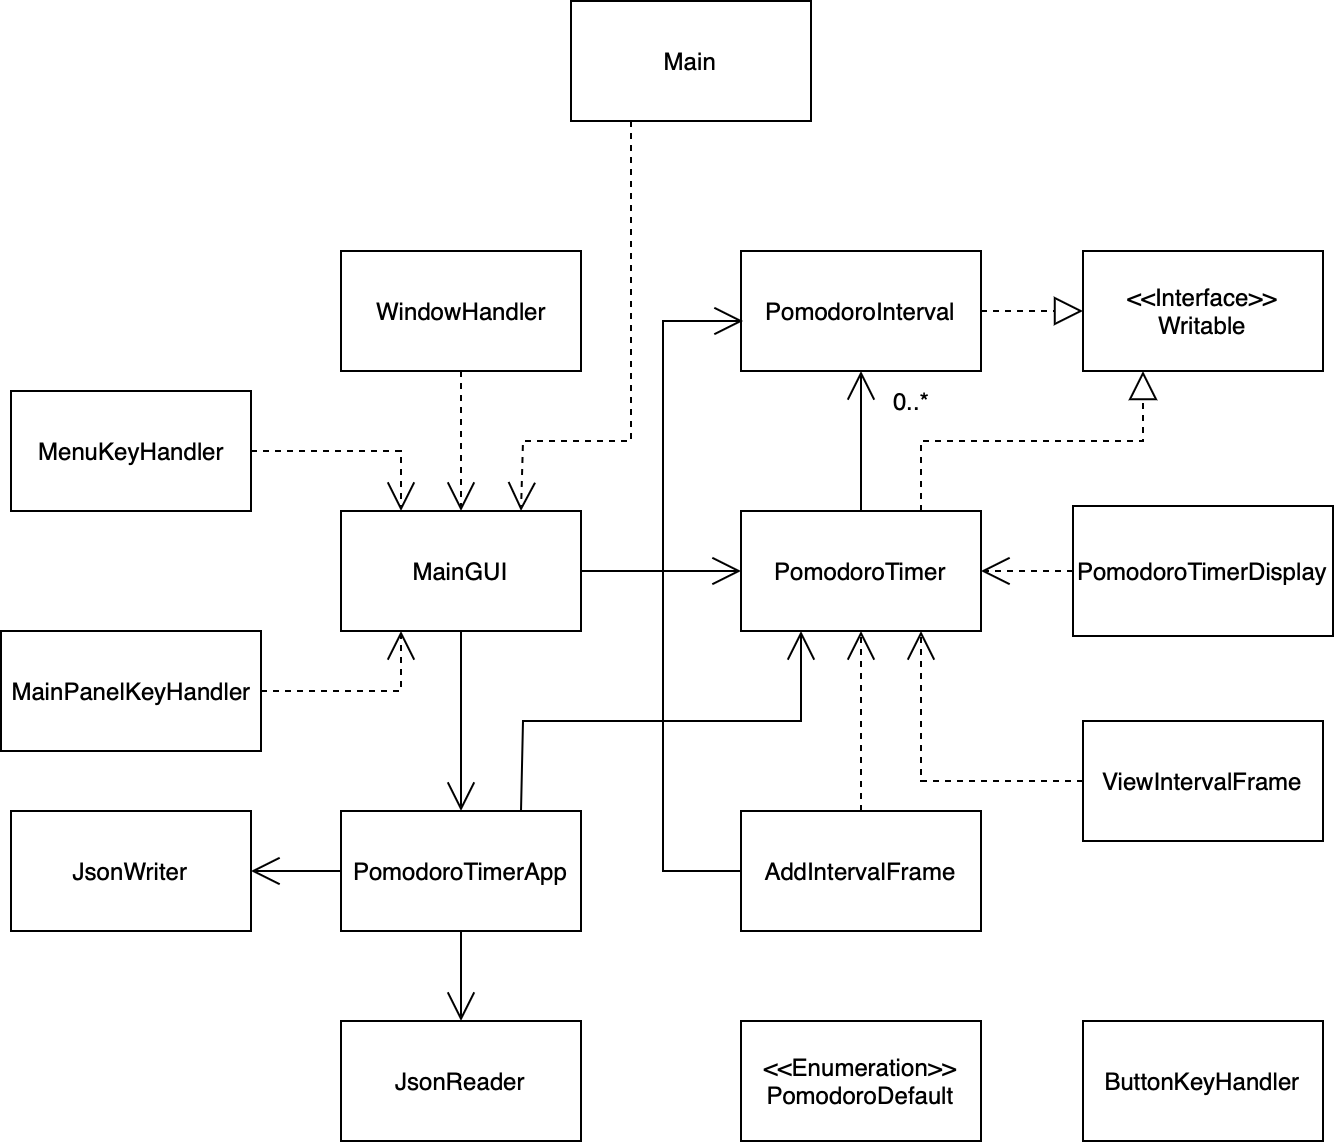

The diagram above was exported from draw.io. Its source (the exported page's mxGraphModel, read from the mxfile embedded in the PNG):
<mxGraphModel dx="1106" dy="645" grid="1" gridSize="10" guides="1" tooltips="1" connect="1" arrows="1" fold="1" page="1" pageScale="1" pageWidth="827" pageHeight="1169" math="0" shadow="0">
  <root>
    <mxCell id="WIyWlLk6GJQsqaUBKTNV-0" />
    <mxCell id="WIyWlLk6GJQsqaUBKTNV-1" parent="WIyWlLk6GJQsqaUBKTNV-0" />
    <mxCell id="tvqA05H5KOmrpt8jgiZw-0" value="Main" style="rounded=0;whiteSpace=wrap;html=1;" vertex="1" parent="WIyWlLk6GJQsqaUBKTNV-1">
      <mxGeometry x="354" y="290" width="120" height="60" as="geometry" />
    </mxCell>
    <mxCell id="tvqA05H5KOmrpt8jgiZw-1" value="MainGUI" style="rounded=0;whiteSpace=wrap;html=1;" vertex="1" parent="WIyWlLk6GJQsqaUBKTNV-1">
      <mxGeometry x="239" y="545" width="120" height="60" as="geometry" />
    </mxCell>
    <mxCell id="tvqA05H5KOmrpt8jgiZw-2" value="&amp;lt;&amp;lt;Enumeration&amp;gt;&amp;gt;&lt;br&gt;PomodoroDefault" style="rounded=0;whiteSpace=wrap;html=1;" vertex="1" parent="WIyWlLk6GJQsqaUBKTNV-1">
      <mxGeometry x="439" y="800" width="120" height="60" as="geometry" />
    </mxCell>
    <mxCell id="tvqA05H5KOmrpt8jgiZw-4" value="PomodoroTimer" style="rounded=0;whiteSpace=wrap;html=1;" vertex="1" parent="WIyWlLk6GJQsqaUBKTNV-1">
      <mxGeometry x="439" y="545" width="120" height="60" as="geometry" />
    </mxCell>
    <mxCell id="tvqA05H5KOmrpt8jgiZw-5" value="JsonReader" style="rounded=0;whiteSpace=wrap;html=1;" vertex="1" parent="WIyWlLk6GJQsqaUBKTNV-1">
      <mxGeometry x="239" y="800" width="120" height="60" as="geometry" />
    </mxCell>
    <mxCell id="tvqA05H5KOmrpt8jgiZw-6" value="JsonWriter" style="rounded=0;whiteSpace=wrap;html=1;" vertex="1" parent="WIyWlLk6GJQsqaUBKTNV-1">
      <mxGeometry x="74" y="695" width="120" height="60" as="geometry" />
    </mxCell>
    <mxCell id="tvqA05H5KOmrpt8jgiZw-7" value="&amp;lt;&amp;lt;Interface&amp;gt;&amp;gt;&lt;br&gt;Writable" style="rounded=0;whiteSpace=wrap;html=1;" vertex="1" parent="WIyWlLk6GJQsqaUBKTNV-1">
      <mxGeometry x="610" y="415" width="120" height="60" as="geometry" />
    </mxCell>
    <mxCell id="tvqA05H5KOmrpt8jgiZw-8" value="AddIntervalFrame" style="rounded=0;whiteSpace=wrap;html=1;" vertex="1" parent="WIyWlLk6GJQsqaUBKTNV-1">
      <mxGeometry x="439" y="695" width="120" height="60" as="geometry" />
    </mxCell>
    <mxCell id="tvqA05H5KOmrpt8jgiZw-9" value="ButtonKeyHandler" style="rounded=0;whiteSpace=wrap;html=1;" vertex="1" parent="WIyWlLk6GJQsqaUBKTNV-1">
      <mxGeometry x="610" y="800" width="120" height="60" as="geometry" />
    </mxCell>
    <mxCell id="tvqA05H5KOmrpt8jgiZw-10" value="PomodoroTimerApp" style="rounded=0;whiteSpace=wrap;html=1;" vertex="1" parent="WIyWlLk6GJQsqaUBKTNV-1">
      <mxGeometry x="239" y="695" width="120" height="60" as="geometry" />
    </mxCell>
    <mxCell id="tvqA05H5KOmrpt8jgiZw-11" value="PomodoroTimerDisplay" style="rounded=0;whiteSpace=wrap;html=1;" vertex="1" parent="WIyWlLk6GJQsqaUBKTNV-1">
      <mxGeometry x="605" y="542.5" width="130" height="65" as="geometry" />
    </mxCell>
    <mxCell id="tvqA05H5KOmrpt8jgiZw-14" value="ViewIntervalFrame" style="rounded=0;whiteSpace=wrap;html=1;" vertex="1" parent="WIyWlLk6GJQsqaUBKTNV-1">
      <mxGeometry x="610" y="650" width="120" height="60" as="geometry" />
    </mxCell>
    <mxCell id="tvqA05H5KOmrpt8jgiZw-18" value="" style="endArrow=block;dashed=1;endFill=0;endSize=12;html=1;rounded=0;exitX=1;exitY=0.5;exitDx=0;exitDy=0;entryX=0;entryY=0.5;entryDx=0;entryDy=0;" edge="1" parent="WIyWlLk6GJQsqaUBKTNV-1" source="tvqA05H5KOmrpt8jgiZw-3" target="tvqA05H5KOmrpt8jgiZw-7">
      <mxGeometry width="160" relative="1" as="geometry">
        <mxPoint x="469" y="475" as="sourcePoint" />
        <mxPoint x="569" y="475" as="targetPoint" />
        <Array as="points" />
      </mxGeometry>
    </mxCell>
    <mxCell id="tvqA05H5KOmrpt8jgiZw-19" value="" style="endArrow=block;dashed=1;endFill=0;endSize=12;html=1;rounded=0;entryX=0.25;entryY=1;entryDx=0;entryDy=0;exitX=0.75;exitY=0;exitDx=0;exitDy=0;" edge="1" parent="WIyWlLk6GJQsqaUBKTNV-1" source="tvqA05H5KOmrpt8jgiZw-4" target="tvqA05H5KOmrpt8jgiZw-7">
      <mxGeometry width="160" relative="1" as="geometry">
        <mxPoint x="449" y="554.5" as="sourcePoint" />
        <mxPoint x="609" y="554.5" as="targetPoint" />
        <Array as="points">
          <mxPoint x="529" y="510" />
          <mxPoint x="640" y="510" />
        </Array>
      </mxGeometry>
    </mxCell>
    <mxCell id="tvqA05H5KOmrpt8jgiZw-21" value="" style="endArrow=open;endFill=1;endSize=12;html=1;rounded=0;exitX=0.5;exitY=0;exitDx=0;exitDy=0;entryX=0.5;entryY=1;entryDx=0;entryDy=0;" edge="1" parent="WIyWlLk6GJQsqaUBKTNV-1" source="tvqA05H5KOmrpt8jgiZw-4" target="tvqA05H5KOmrpt8jgiZw-3">
      <mxGeometry width="160" relative="1" as="geometry">
        <mxPoint x="629" y="335" as="sourcePoint" />
        <mxPoint x="789" y="335" as="targetPoint" />
      </mxGeometry>
    </mxCell>
    <mxCell id="tvqA05H5KOmrpt8jgiZw-27" value="" style="group" vertex="1" connectable="0" parent="WIyWlLk6GJQsqaUBKTNV-1">
      <mxGeometry x="439" y="415" width="120" height="90" as="geometry" />
    </mxCell>
    <mxCell id="tvqA05H5KOmrpt8jgiZw-3" value="PomodoroInterval" style="rounded=0;whiteSpace=wrap;html=1;" vertex="1" parent="tvqA05H5KOmrpt8jgiZw-27">
      <mxGeometry width="120" height="60" as="geometry" />
    </mxCell>
    <mxCell id="tvqA05H5KOmrpt8jgiZw-22" value="0..*" style="text;html=1;align=center;verticalAlign=middle;resizable=0;points=[];autosize=1;strokeColor=none;fillColor=none;" vertex="1" parent="tvqA05H5KOmrpt8jgiZw-27">
      <mxGeometry x="65" y="60" width="40" height="30" as="geometry" />
    </mxCell>
    <mxCell id="tvqA05H5KOmrpt8jgiZw-28" value="" style="endArrow=open;endFill=1;endSize=12;html=1;rounded=0;entryX=0.5;entryY=0;entryDx=0;entryDy=0;exitX=0.5;exitY=1;exitDx=0;exitDy=0;" edge="1" parent="WIyWlLk6GJQsqaUBKTNV-1" source="tvqA05H5KOmrpt8jgiZw-1" target="tvqA05H5KOmrpt8jgiZw-10">
      <mxGeometry width="160" relative="1" as="geometry">
        <mxPoint x="239" y="665" as="sourcePoint" />
        <mxPoint x="319" y="605" as="targetPoint" />
      </mxGeometry>
    </mxCell>
    <mxCell id="tvqA05H5KOmrpt8jgiZw-29" value="" style="endArrow=open;endFill=1;endSize=12;html=1;rounded=0;exitX=1;exitY=0.5;exitDx=0;exitDy=0;entryX=0;entryY=0.5;entryDx=0;entryDy=0;" edge="1" parent="WIyWlLk6GJQsqaUBKTNV-1" source="tvqA05H5KOmrpt8jgiZw-1" target="tvqA05H5KOmrpt8jgiZw-4">
      <mxGeometry width="160" relative="1" as="geometry">
        <mxPoint x="239" y="535" as="sourcePoint" />
        <mxPoint x="399" y="535" as="targetPoint" />
      </mxGeometry>
    </mxCell>
    <mxCell id="tvqA05H5KOmrpt8jgiZw-31" value="WindowHandler" style="html=1;" vertex="1" parent="WIyWlLk6GJQsqaUBKTNV-1">
      <mxGeometry x="239" y="415" width="120" height="60" as="geometry" />
    </mxCell>
    <mxCell id="tvqA05H5KOmrpt8jgiZw-32" value="MenuKeyHandler" style="html=1;" vertex="1" parent="WIyWlLk6GJQsqaUBKTNV-1">
      <mxGeometry x="74" y="485" width="120" height="60" as="geometry" />
    </mxCell>
    <mxCell id="tvqA05H5KOmrpt8jgiZw-33" value="" style="endArrow=open;endSize=12;dashed=1;html=1;rounded=0;entryX=0.25;entryY=0;entryDx=0;entryDy=0;exitX=1;exitY=0.5;exitDx=0;exitDy=0;" edge="1" parent="WIyWlLk6GJQsqaUBKTNV-1" source="tvqA05H5KOmrpt8jgiZw-32" target="tvqA05H5KOmrpt8jgiZw-1">
      <mxGeometry width="160" relative="1" as="geometry">
        <mxPoint x="209" y="555" as="sourcePoint" />
        <mxPoint x="219" y="575" as="targetPoint" />
        <Array as="points">
          <mxPoint x="269" y="515" />
        </Array>
      </mxGeometry>
    </mxCell>
    <mxCell id="tvqA05H5KOmrpt8jgiZw-34" value="MainPanelKeyHandler" style="html=1;" vertex="1" parent="WIyWlLk6GJQsqaUBKTNV-1">
      <mxGeometry x="69" y="605" width="130" height="60" as="geometry" />
    </mxCell>
    <mxCell id="tvqA05H5KOmrpt8jgiZw-35" value="" style="endArrow=open;endSize=12;dashed=1;html=1;rounded=0;exitX=1;exitY=0.5;exitDx=0;exitDy=0;entryX=0.25;entryY=1;entryDx=0;entryDy=0;" edge="1" parent="WIyWlLk6GJQsqaUBKTNV-1" source="tvqA05H5KOmrpt8jgiZw-34" target="tvqA05H5KOmrpt8jgiZw-1">
      <mxGeometry width="160" relative="1" as="geometry">
        <mxPoint x="239" y="665" as="sourcePoint" />
        <mxPoint x="399" y="665" as="targetPoint" />
        <Array as="points">
          <mxPoint x="269" y="635" />
        </Array>
      </mxGeometry>
    </mxCell>
    <mxCell id="tvqA05H5KOmrpt8jgiZw-36" value="" style="endArrow=open;endSize=12;dashed=1;html=1;rounded=0;exitX=0.5;exitY=1;exitDx=0;exitDy=0;entryX=0.5;entryY=0;entryDx=0;entryDy=0;" edge="1" parent="WIyWlLk6GJQsqaUBKTNV-1" source="tvqA05H5KOmrpt8jgiZw-31" target="tvqA05H5KOmrpt8jgiZw-1">
      <mxGeometry width="160" relative="1" as="geometry">
        <mxPoint x="359" y="495" as="sourcePoint" />
        <mxPoint x="519" y="495" as="targetPoint" />
      </mxGeometry>
    </mxCell>
    <mxCell id="tvqA05H5KOmrpt8jgiZw-37" value="" style="endArrow=open;endSize=12;dashed=1;html=1;rounded=0;exitX=0.5;exitY=0;exitDx=0;exitDy=0;entryX=0.5;entryY=1;entryDx=0;entryDy=0;" edge="1" parent="WIyWlLk6GJQsqaUBKTNV-1" source="tvqA05H5KOmrpt8jgiZw-8" target="tvqA05H5KOmrpt8jgiZw-4">
      <mxGeometry width="160" relative="1" as="geometry">
        <mxPoint x="510" y="670" as="sourcePoint" />
        <mxPoint x="670" y="670" as="targetPoint" />
      </mxGeometry>
    </mxCell>
    <mxCell id="tvqA05H5KOmrpt8jgiZw-39" value="" style="endArrow=open;endFill=1;endSize=12;html=1;rounded=0;exitX=0;exitY=0.5;exitDx=0;exitDy=0;" edge="1" parent="WIyWlLk6GJQsqaUBKTNV-1" source="tvqA05H5KOmrpt8jgiZw-8">
      <mxGeometry width="160" relative="1" as="geometry">
        <mxPoint x="510" y="560" as="sourcePoint" />
        <mxPoint x="440" y="450" as="targetPoint" />
        <Array as="points">
          <mxPoint x="400" y="725" />
          <mxPoint x="400" y="450" />
        </Array>
      </mxGeometry>
    </mxCell>
    <mxCell id="tvqA05H5KOmrpt8jgiZw-40" value="" style="endArrow=open;endSize=12;dashed=1;html=1;rounded=0;exitX=0;exitY=0.5;exitDx=0;exitDy=0;entryX=0.75;entryY=1;entryDx=0;entryDy=0;" edge="1" parent="WIyWlLk6GJQsqaUBKTNV-1" source="tvqA05H5KOmrpt8jgiZw-14" target="tvqA05H5KOmrpt8jgiZw-4">
      <mxGeometry width="160" relative="1" as="geometry">
        <mxPoint x="440" y="610" as="sourcePoint" />
        <mxPoint x="600" y="610" as="targetPoint" />
        <Array as="points">
          <mxPoint x="529" y="680" />
        </Array>
      </mxGeometry>
    </mxCell>
    <mxCell id="tvqA05H5KOmrpt8jgiZw-41" value="" style="endArrow=open;endFill=1;endSize=12;html=1;rounded=0;exitX=0.75;exitY=0;exitDx=0;exitDy=0;entryX=0.25;entryY=1;entryDx=0;entryDy=0;" edge="1" parent="WIyWlLk6GJQsqaUBKTNV-1" source="tvqA05H5KOmrpt8jgiZw-10" target="tvqA05H5KOmrpt8jgiZw-4">
      <mxGeometry width="160" relative="1" as="geometry">
        <mxPoint x="440" y="660" as="sourcePoint" />
        <mxPoint x="600" y="660" as="targetPoint" />
        <Array as="points">
          <mxPoint x="330" y="650" />
          <mxPoint x="469" y="650" />
        </Array>
      </mxGeometry>
    </mxCell>
    <mxCell id="tvqA05H5KOmrpt8jgiZw-42" value="" style="endArrow=open;endFill=1;endSize=12;html=1;rounded=0;exitX=0;exitY=0.5;exitDx=0;exitDy=0;entryX=1;entryY=0.5;entryDx=0;entryDy=0;" edge="1" parent="WIyWlLk6GJQsqaUBKTNV-1" source="tvqA05H5KOmrpt8jgiZw-10" target="tvqA05H5KOmrpt8jgiZw-6">
      <mxGeometry width="160" relative="1" as="geometry">
        <mxPoint x="190" y="680" as="sourcePoint" />
        <mxPoint x="350" y="680" as="targetPoint" />
      </mxGeometry>
    </mxCell>
    <mxCell id="tvqA05H5KOmrpt8jgiZw-43" value="" style="endArrow=open;endFill=1;endSize=12;html=1;rounded=0;exitX=0.5;exitY=1;exitDx=0;exitDy=0;entryX=0.5;entryY=0;entryDx=0;entryDy=0;" edge="1" parent="WIyWlLk6GJQsqaUBKTNV-1" source="tvqA05H5KOmrpt8jgiZw-10" target="tvqA05H5KOmrpt8jgiZw-5">
      <mxGeometry width="160" relative="1" as="geometry">
        <mxPoint x="190" y="680" as="sourcePoint" />
        <mxPoint x="350" y="680" as="targetPoint" />
      </mxGeometry>
    </mxCell>
    <mxCell id="tvqA05H5KOmrpt8jgiZw-44" value="" style="endArrow=open;endSize=12;dashed=1;html=1;rounded=0;exitX=0;exitY=0.5;exitDx=0;exitDy=0;entryX=1;entryY=0.5;entryDx=0;entryDy=0;" edge="1" parent="WIyWlLk6GJQsqaUBKTNV-1" source="tvqA05H5KOmrpt8jgiZw-11" target="tvqA05H5KOmrpt8jgiZw-4">
      <mxGeometry width="160" relative="1" as="geometry">
        <mxPoint x="575" y="600" as="sourcePoint" />
        <mxPoint x="580" y="575" as="targetPoint" />
      </mxGeometry>
    </mxCell>
    <mxCell id="tvqA05H5KOmrpt8jgiZw-45" value="" style="endArrow=open;endSize=12;dashed=1;html=1;rounded=0;exitX=0.25;exitY=1;exitDx=0;exitDy=0;entryX=0.75;entryY=0;entryDx=0;entryDy=0;" edge="1" parent="WIyWlLk6GJQsqaUBKTNV-1" source="tvqA05H5KOmrpt8jgiZw-0" target="tvqA05H5KOmrpt8jgiZw-1">
      <mxGeometry x="0.5308" y="40" width="160" relative="1" as="geometry">
        <mxPoint x="240" y="420" as="sourcePoint" />
        <mxPoint x="400" y="420" as="targetPoint" />
        <Array as="points">
          <mxPoint x="384" y="510" />
          <mxPoint x="330" y="510" />
        </Array>
        <mxPoint as="offset" />
      </mxGeometry>
    </mxCell>
  </root>
</mxGraphModel>